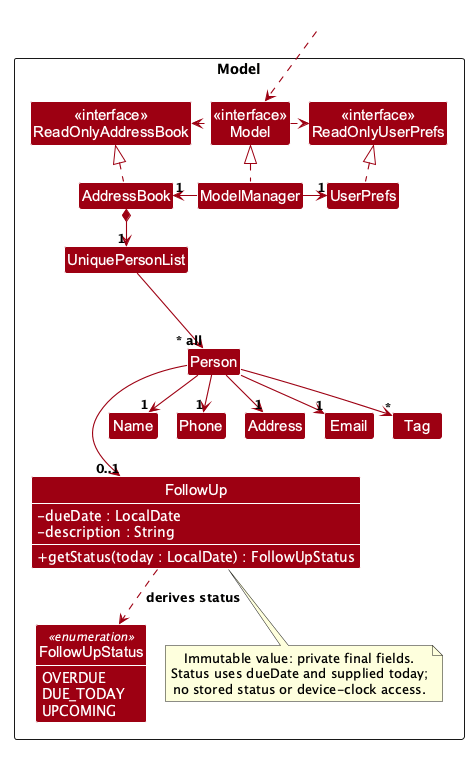

The diagram above was rendered by PlantUML. Its source (embedded in the PNG):
@startuml
!pragma layout smetana
!include style.puml
skinparam arrowThickness 1.1
skinparam arrowColor MODEL_COLOR
skinparam classBackgroundColor MODEL_COLOR
skinparam classAttributeIconSize 0
skinparam classAttributeFontColor #FFFFFF

Package Model as ModelPackage <<Rectangle>>{
Class "<<interface>>\nReadOnlyAddressBook" as ReadOnlyAddressBook
Class "<<interface>>\nReadOnlyUserPrefs" as ReadOnlyUserPrefs
Class "<<interface>>\nModel" as Model
Class AddressBook
Class ModelManager
Class UserPrefs

Class UniquePersonList
Class Person
Class FollowUp {
- dueDate : LocalDate
- description : String
+ getStatus(today : LocalDate) : FollowUpStatus
}
enum FollowUpStatus <<enumeration>> {
OVERDUE
DUE_TODAY
UPCOMING
}
note bottom of FollowUp
Immutable value: private final fields.
Status uses dueDate and supplied today;
no stored status or device-clock access.
end note
Class Address
Class Email
Class Name
Class Phone
Class Tag

Class I #FFFFFF
}

Class HiddenOutside #FFFFFF
HiddenOutside ..> Model
HiddenOutside -[hidden]left-> ReadOnlyUserPrefs

AddressBook .up.|> ReadOnlyAddressBook

ModelManager .up.|> Model
Model .right.> ReadOnlyUserPrefs
Model .left.> ReadOnlyAddressBook
ModelManager -left-> "1" AddressBook
ModelManager -right-> "1" UserPrefs
UserPrefs .up.|> ReadOnlyUserPrefs

AddressBook *--> "1" UniquePersonList
UniquePersonList --> "~* all" Person
Person --> "1" Name
Person --> "1" Phone
Person --> "1" Email
Person --> "1" Address
Person --> "*" Tag
Person --> "0..1" FollowUp
FollowUp ..> FollowUpStatus : derives status

' Override the shared hide-members rule only for the follow-up domain.
show FollowUp fields
show FollowUp methods
show FollowUpStatus fields

Person -[hidden]up--> I
UniquePersonList -[hidden]right-> I

Name -[hidden]right-> Phone
Phone -[hidden]right-> Address
Address -[hidden]right-> Email
Phone -[hidden]down-> FollowUp

@enduml